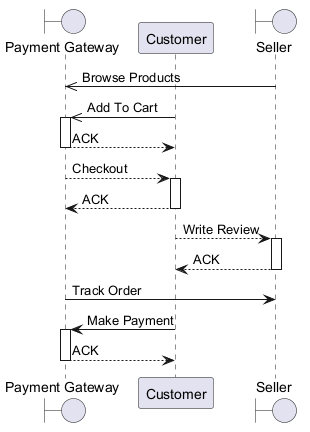

The diagram above was rendered by PlantUML. Its source (embedded in the PNG):
@startuml
skinparam backgroundColor #FFFFFF
skinparam classBackgroundColor #F1F8E9
skinparam classBorderColor #33691E
boundary "Payment Gateway" as PG
participant "Customer" as C
boundary "Seller" as S
S ->> PG : Browse Products
C ->> PG : Add To Cart
activate PG
PG --> C : ACK
deactivate PG
PG --> C : Checkout
activate C
C --> PG : ACK
deactivate C
C --> S : Write Review
activate S
S --> C : ACK
deactivate S
PG -> S : Track Order
C -> PG : Make Payment
activate PG
PG --> C : ACK
deactivate PG
@enduml